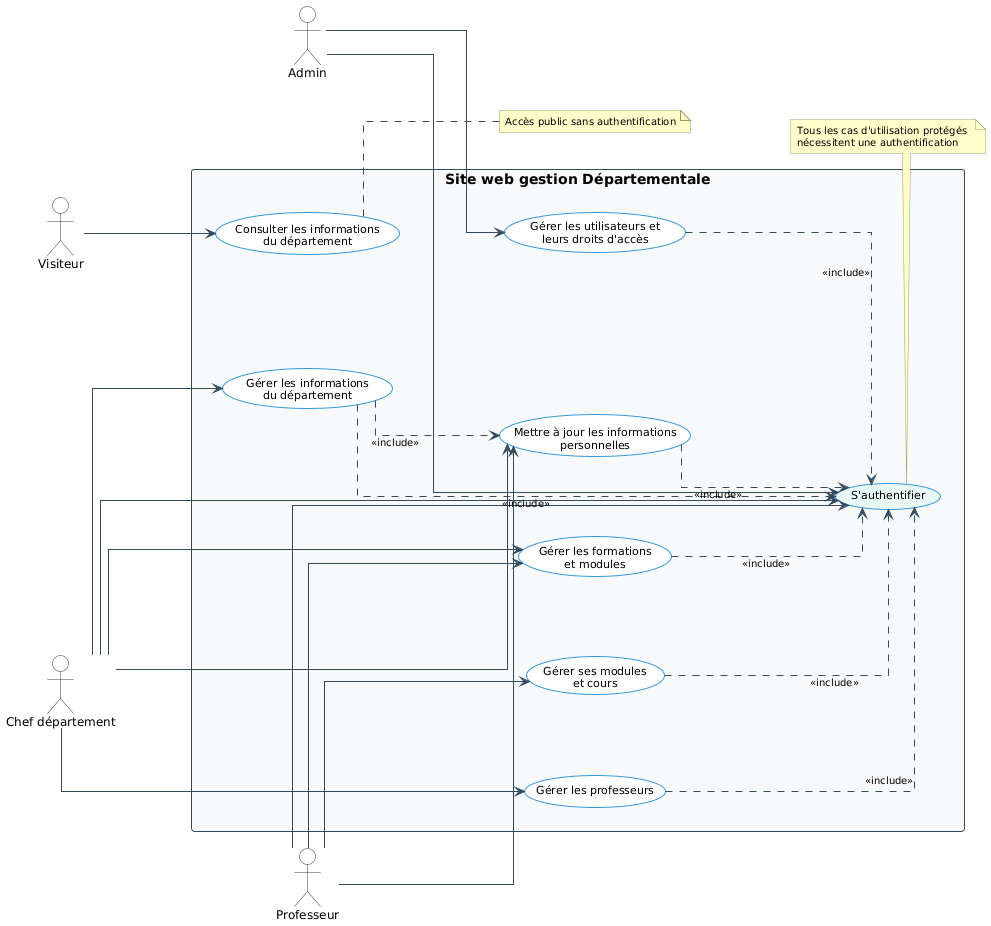

The diagram above was rendered by PlantUML. Its source (embedded in the PNG):
@startuml
' Enhanced styling for better visuals
skinparam backgroundColor white
skinparam shadowing false
skinparam linetype ortho
skinparam nodesep 80
skinparam ranksep 100

' Better font styling
skinparam defaultFontName Arial
skinparam defaultFontSize 12

skinparam usecase {
    BackgroundColor white
    BorderColor #3498db
    BorderThickness 1
    FontSize 11
    StereotypeFontSize 10
    ArrowColor #3498db
}

skinparam actor {
    BackgroundColor white
    BorderColor #2c3e50
    FontSize 12
    FontColor black
}

skinparam rectangle {
    BackgroundColor #f8f9fa
    BorderColor #34495e
    FontSize 14
    FontStyle bold
}

skinparam arrow {
    Color #34495e
    FontSize 10
    Thickness 1
}

skinparam note {
    BackgroundColor #ffffcc
    BorderColor #999966
    FontSize 10
}

' Force vertical layout
left to right direction
skinparam packageStyle rectangle

' Actors on left side
actor Admin
actor "Chef département" as ChefDept
actor Professeur
actor Visiteur

rectangle "Site web gestion Départementale" {
    together {
        ' Authentication use case
        (S'authentifier) as Login #e8f8f5
        
        ' Admin use cases
        (Gérer les utilisateurs et\nleurs droits d'accès) as UC1
        
        ' Chef département use cases  
        (Gérer les informations\ndu département) as UC2
        (Gérer les professeurs) as UC3
        
        ' Shared use cases
        (Gérer les formations\net modules) as UC4
        (Mettre à jour les informations\npersonnelles) as UC5
        (Gérer ses modules\net cours) as UC6
        
        ' Public use case (simplified)
        (Consulter les informations\ndu département) as UC7
    }
}

' Authentication relationships
Admin --> Login
ChefDept --> Login
Professeur --> Login

' Functionality relationships
Admin --> UC1

ChefDept --> UC2
ChefDept --> UC3  
ChefDept --> UC4
ChefDept --> UC5

Professeur --> UC4
Professeur --> UC5
Professeur --> UC6

Visiteur --> UC7

' Protected functionalities require authentication
UC1 ..> Login : <<include>>
UC2 ..> Login : <<include>>
UC3 ..> Login : <<include>>
UC4 ..> Login : <<include>>
UC5 ..> Login : <<include>>
UC6 ..> Login : <<include>>

' Other include relationship
UC2 ..> UC5 : <<include>>

note bottom of Login
  Tous les cas d'utilisation protégés 
  nécessitent une authentification
end note

note right of UC7
  Accès public sans authentification
end note
@enduml